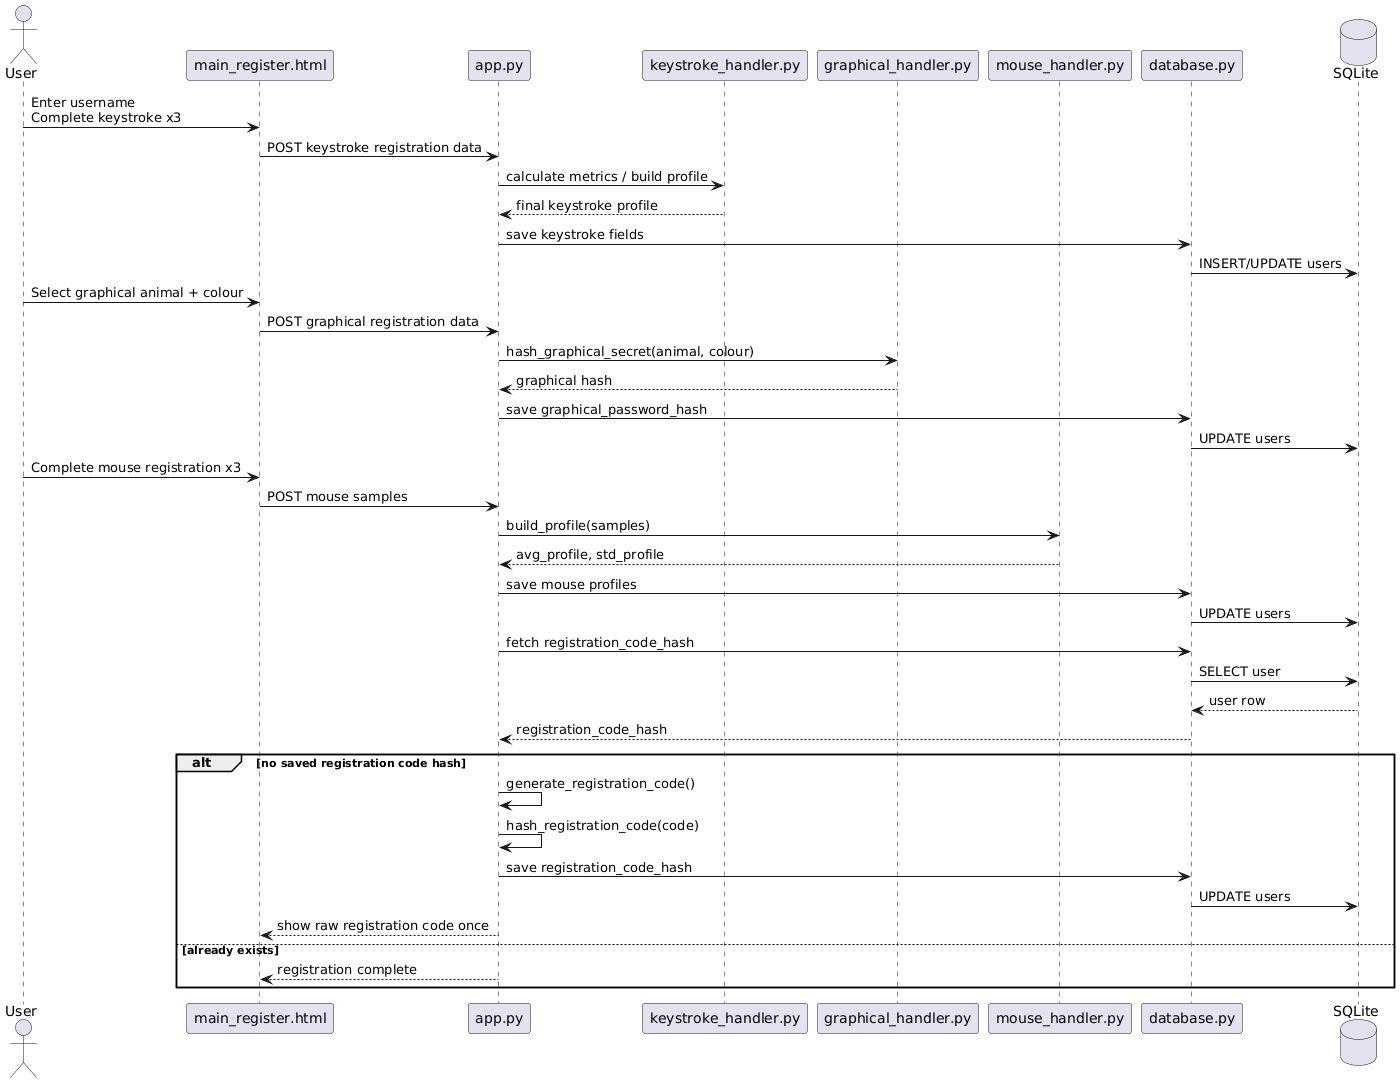

The diagram above was rendered by PlantUML. Its source (embedded in the PNG):
@startuml
actor User
participant "main_register.html" as Frontend
participant "app.py" as App
participant "keystroke_handler.py" as KeyHandler
participant "graphical_handler.py" as GraphHandler
participant "mouse_handler.py" as MouseHandler
participant "database.py" as DBModule
database "SQLite" as DB

User -> Frontend : Enter username\nComplete keystroke x3
Frontend -> App : POST keystroke registration data
App -> KeyHandler : calculate metrics / build profile
KeyHandler --> App : final keystroke profile

App -> DBModule : save keystroke fields
DBModule -> DB : INSERT/UPDATE users

User -> Frontend : Select graphical animal + colour
Frontend -> App : POST graphical registration data
App -> GraphHandler : hash_graphical_secret(animal, colour)
GraphHandler --> App : graphical hash

App -> DBModule : save graphical_password_hash
DBModule -> DB : UPDATE users

User -> Frontend : Complete mouse registration x3
Frontend -> App : POST mouse samples
App -> MouseHandler : build_profile(samples)
MouseHandler --> App : avg_profile, std_profile

App -> DBModule : save mouse profiles
DBModule -> DB : UPDATE users

App -> DBModule : fetch registration_code_hash
DBModule -> DB : SELECT user
DB --> DBModule : user row
DBModule --> App : registration_code_hash

alt no saved registration code hash
  App -> App : generate_registration_code()
  App -> App : hash_registration_code(code)
  App -> DBModule : save registration_code_hash
  DBModule -> DB : UPDATE users
  App --> Frontend : show raw registration code once
else already exists
  App --> Frontend : registration complete
end
@enduml